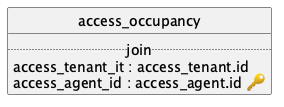

The diagram above was rendered by PlantUML. Its source (embedded in the PNG):
@startuml uml
skinparam monochrome true
skinparam linetype ortho
hide circle

entity access_occupancy {
  .. join ..
  access_tenant_it : access_tenant.id
  access_agent_id : access_agent.id 🔑
}

@enduml